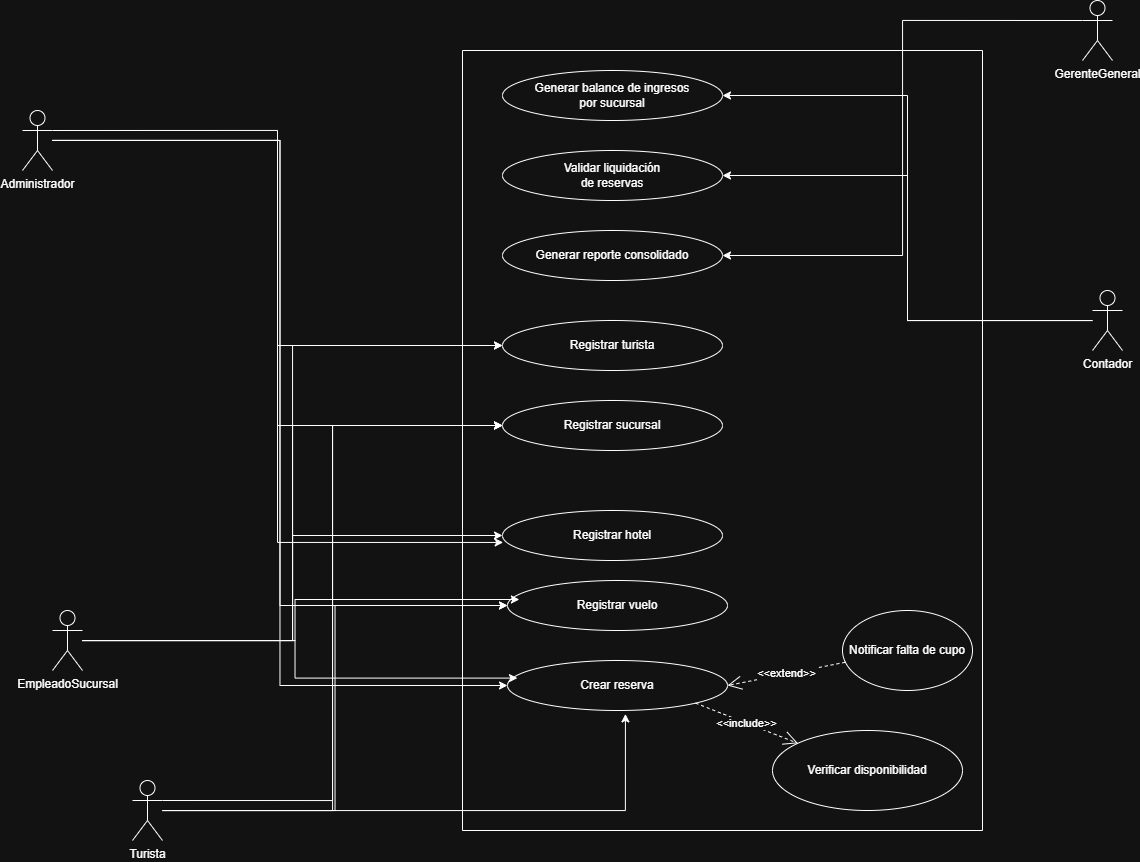

The diagram above was exported from draw.io. Its source (the exported page's mxGraphModel, read from the mxfile embedded in the PNG):
<mxGraphModel dx="1891" dy="747" grid="1" gridSize="10" guides="1" tooltips="1" connect="1" arrows="1" fold="1" page="1" pageScale="1" pageWidth="827" pageHeight="1169" math="0" shadow="0">
  <root>
    <mxCell id="0" />
    <mxCell id="1" parent="0" />
    <mxCell id="zmNqUi9GC79g6UajiTpi-1" parent="1" style="swimlane;startSize=0;" value="" vertex="1">
      <mxGeometry height="780" width="520" x="130" y="60" as="geometry">
        <mxRectangle height="40" width="50" x="310" y="230" as="alternateBounds" />
      </mxGeometry>
    </mxCell>
    <mxCell id="zmNqUi9GC79g6UajiTpi-7" parent="zmNqUi9GC79g6UajiTpi-1" style="ellipse;whiteSpace=wrap;html=1;" value="Generar balance de ingresos&lt;br&gt;por sucursal" vertex="1">
      <mxGeometry height="50" width="220" x="40" y="20" as="geometry" />
    </mxCell>
    <mxCell id="zmNqUi9GC79g6UajiTpi-8" parent="zmNqUi9GC79g6UajiTpi-1" style="ellipse;whiteSpace=wrap;html=1;" value="Validar liquidación&lt;br&gt;de reservas" vertex="1">
      <mxGeometry height="50" width="220" x="40" y="100" as="geometry" />
    </mxCell>
    <mxCell id="zmNqUi9GC79g6UajiTpi-9" parent="zmNqUi9GC79g6UajiTpi-1" style="ellipse;whiteSpace=wrap;html=1;" value="Generar reporte consolidado" vertex="1">
      <mxGeometry height="50" width="220" x="40" y="180" as="geometry" />
    </mxCell>
    <mxCell id="zmNqUi9GC79g6UajiTpi-10" parent="zmNqUi9GC79g6UajiTpi-1" style="ellipse;whiteSpace=wrap;html=1;" value="Registrar turista" vertex="1">
      <mxGeometry height="50" width="220" x="40" y="270" as="geometry" />
    </mxCell>
    <mxCell id="zmNqUi9GC79g6UajiTpi-11" parent="zmNqUi9GC79g6UajiTpi-1" style="ellipse;whiteSpace=wrap;html=1;" value="Registrar sucursal" vertex="1">
      <mxGeometry height="50" width="220" x="40" y="350" as="geometry" />
    </mxCell>
    <mxCell id="zmNqUi9GC79g6UajiTpi-12" parent="zmNqUi9GC79g6UajiTpi-1" style="ellipse;whiteSpace=wrap;html=1;" value="Registrar hotel" vertex="1">
      <mxGeometry height="50" width="220" x="40" y="460" as="geometry" />
    </mxCell>
    <mxCell id="zmNqUi9GC79g6UajiTpi-13" parent="zmNqUi9GC79g6UajiTpi-1" style="ellipse;whiteSpace=wrap;html=1;" value="Registrar vuelo" vertex="1">
      <mxGeometry height="50" width="220" x="45" y="530" as="geometry" />
    </mxCell>
    <mxCell id="zmNqUi9GC79g6UajiTpi-14" parent="zmNqUi9GC79g6UajiTpi-1" style="ellipse;whiteSpace=wrap;html=1;" value="Crear reserva" vertex="1">
      <mxGeometry height="50" width="220" x="45" y="610" as="geometry" />
    </mxCell>
    <mxCell id="zmNqUi9GC79g6UajiTpi-42" parent="zmNqUi9GC79g6UajiTpi-1" style="ellipse;whiteSpace=wrap;html=1;" value="Verificar disponibilidad" vertex="1">
      <mxGeometry height="80" width="190" x="310" y="680" as="geometry" />
    </mxCell>
    <mxCell id="zmNqUi9GC79g6UajiTpi-43" edge="1" parent="zmNqUi9GC79g6UajiTpi-1" source="zmNqUi9GC79g6UajiTpi-14" style="endArrow=open;endSize=12;dashed=1;html=1;rounded=0;exitX=1;exitY=1;exitDx=0;exitDy=0;" target="zmNqUi9GC79g6UajiTpi-42" value="&amp;lt;&amp;lt;include&amp;gt;&amp;gt;">
      <mxGeometry relative="1" width="160" as="geometry">
        <mxPoint x="130" y="720" as="sourcePoint" />
        <mxPoint x="290" y="720" as="targetPoint" />
      </mxGeometry>
    </mxCell>
    <mxCell id="zmNqUi9GC79g6UajiTpi-44" parent="zmNqUi9GC79g6UajiTpi-1" style="ellipse;whiteSpace=wrap;html=1;" value="Notificar falta de cupo" vertex="1">
      <mxGeometry height="80" width="130" x="380" y="560" as="geometry" />
    </mxCell>
    <mxCell id="zmNqUi9GC79g6UajiTpi-45" edge="1" parent="zmNqUi9GC79g6UajiTpi-1" source="zmNqUi9GC79g6UajiTpi-44" style="endArrow=open;endSize=12;dashed=1;html=1;rounded=0;entryX=1;entryY=0.5;entryDx=0;entryDy=0;" target="zmNqUi9GC79g6UajiTpi-14" value="&amp;lt;&amp;lt;extend&amp;gt;&amp;gt;">
      <mxGeometry relative="1" width="160" as="geometry">
        <mxPoint x="280" y="630" as="sourcePoint" />
        <mxPoint x="383" y="670" as="targetPoint" />
      </mxGeometry>
    </mxCell>
    <mxCell id="zmNqUi9GC79g6UajiTpi-18" edge="1" parent="1" source="zmNqUi9GC79g6UajiTpi-2" style="edgeStyle=orthogonalEdgeStyle;rounded=0;orthogonalLoop=1;jettySize=auto;html=1;exitX=1;exitY=0.3333333333333333;exitDx=0;exitDy=0;exitPerimeter=0;entryX=0;entryY=0.5;entryDx=0;entryDy=0;" target="zmNqUi9GC79g6UajiTpi-10">
      <mxGeometry relative="1" as="geometry" />
    </mxCell>
    <mxCell id="zmNqUi9GC79g6UajiTpi-22" edge="1" parent="1" source="zmNqUi9GC79g6UajiTpi-2" style="edgeStyle=orthogonalEdgeStyle;rounded=0;orthogonalLoop=1;jettySize=auto;html=1;entryX=0;entryY=0.5;entryDx=0;entryDy=0;" target="zmNqUi9GC79g6UajiTpi-11">
      <mxGeometry relative="1" as="geometry" />
    </mxCell>
    <mxCell id="zmNqUi9GC79g6UajiTpi-25" edge="1" parent="1" source="zmNqUi9GC79g6UajiTpi-2" style="edgeStyle=orthogonalEdgeStyle;rounded=0;orthogonalLoop=1;jettySize=auto;html=1;entryX=0;entryY=0.5;entryDx=0;entryDy=0;" target="zmNqUi9GC79g6UajiTpi-13">
      <mxGeometry relative="1" as="geometry" />
    </mxCell>
    <mxCell id="zmNqUi9GC79g6UajiTpi-26" edge="1" parent="1" source="zmNqUi9GC79g6UajiTpi-2" style="edgeStyle=orthogonalEdgeStyle;rounded=0;orthogonalLoop=1;jettySize=auto;html=1;entryX=0;entryY=0.5;entryDx=0;entryDy=0;" target="zmNqUi9GC79g6UajiTpi-14">
      <mxGeometry relative="1" as="geometry" />
    </mxCell>
    <mxCell id="zmNqUi9GC79g6UajiTpi-2" parent="1" style="shape=umlActor;verticalLabelPosition=bottom;verticalAlign=top;html=1;outlineConnect=0;" value="Administrador" vertex="1">
      <mxGeometry height="60" width="30" x="-310" y="120" as="geometry" />
    </mxCell>
    <mxCell id="zmNqUi9GC79g6UajiTpi-19" edge="1" parent="1" source="zmNqUi9GC79g6UajiTpi-3" style="edgeStyle=orthogonalEdgeStyle;rounded=0;orthogonalLoop=1;jettySize=auto;html=1;entryX=0;entryY=0.5;entryDx=0;entryDy=0;" target="zmNqUi9GC79g6UajiTpi-10">
      <mxGeometry relative="1" as="geometry" />
    </mxCell>
    <mxCell id="zmNqUi9GC79g6UajiTpi-35" edge="1" parent="1" source="zmNqUi9GC79g6UajiTpi-3" style="edgeStyle=orthogonalEdgeStyle;rounded=0;orthogonalLoop=1;jettySize=auto;html=1;entryX=0;entryY=0.5;entryDx=0;entryDy=0;" target="zmNqUi9GC79g6UajiTpi-11">
      <mxGeometry relative="1" as="geometry" />
    </mxCell>
    <mxCell id="zmNqUi9GC79g6UajiTpi-36" edge="1" parent="1" source="zmNqUi9GC79g6UajiTpi-3" style="edgeStyle=orthogonalEdgeStyle;rounded=0;orthogonalLoop=1;jettySize=auto;html=1;entryX=0;entryY=0.5;entryDx=0;entryDy=0;" target="zmNqUi9GC79g6UajiTpi-12">
      <mxGeometry relative="1" as="geometry" />
    </mxCell>
    <mxCell id="zmNqUi9GC79g6UajiTpi-3" parent="1" style="shape=umlActor;verticalLabelPosition=bottom;verticalAlign=top;html=1;outlineConnect=0;" value="EmpleadoSucursal" vertex="1">
      <mxGeometry height="60" width="30" x="-280" y="620" as="geometry" />
    </mxCell>
    <mxCell id="zmNqUi9GC79g6UajiTpi-39" edge="1" parent="1" source="zmNqUi9GC79g6UajiTpi-4" style="edgeStyle=orthogonalEdgeStyle;rounded=0;orthogonalLoop=1;jettySize=auto;html=1;entryX=0;entryY=0.5;entryDx=0;entryDy=0;" target="zmNqUi9GC79g6UajiTpi-11">
      <mxGeometry relative="1" as="geometry" />
    </mxCell>
    <mxCell id="zmNqUi9GC79g6UajiTpi-41" edge="1" parent="1" source="zmNqUi9GC79g6UajiTpi-4" style="edgeStyle=orthogonalEdgeStyle;rounded=0;orthogonalLoop=1;jettySize=auto;html=1;entryX=0;entryY=0.5;entryDx=0;entryDy=0;" target="zmNqUi9GC79g6UajiTpi-13">
      <mxGeometry relative="1" as="geometry" />
    </mxCell>
    <mxCell id="zmNqUi9GC79g6UajiTpi-4" parent="1" style="shape=umlActor;verticalLabelPosition=bottom;verticalAlign=top;html=1;outlineConnect=0;" value="Turista" vertex="1">
      <mxGeometry height="60" width="30" x="-200" y="790" as="geometry" />
    </mxCell>
    <mxCell id="zmNqUi9GC79g6UajiTpi-17" edge="1" parent="1" source="zmNqUi9GC79g6UajiTpi-5" style="edgeStyle=orthogonalEdgeStyle;rounded=0;orthogonalLoop=1;jettySize=auto;html=1;exitX=0;exitY=0.3333333333333333;exitDx=0;exitDy=0;exitPerimeter=0;entryX=1;entryY=0.5;entryDx=0;entryDy=0;" target="zmNqUi9GC79g6UajiTpi-9">
      <mxGeometry relative="1" as="geometry" />
    </mxCell>
    <mxCell id="zmNqUi9GC79g6UajiTpi-5" parent="1" style="shape=umlActor;verticalLabelPosition=bottom;verticalAlign=top;html=1;outlineConnect=0;" value="GerenteGeneral" vertex="1">
      <mxGeometry height="60" width="30" x="750" y="10" as="geometry" />
    </mxCell>
    <mxCell id="zmNqUi9GC79g6UajiTpi-15" edge="1" parent="1" source="zmNqUi9GC79g6UajiTpi-6" style="edgeStyle=orthogonalEdgeStyle;rounded=0;orthogonalLoop=1;jettySize=auto;html=1;entryX=1;entryY=0.5;entryDx=0;entryDy=0;" target="zmNqUi9GC79g6UajiTpi-7">
      <mxGeometry relative="1" as="geometry" />
    </mxCell>
    <mxCell id="zmNqUi9GC79g6UajiTpi-16" edge="1" parent="1" source="zmNqUi9GC79g6UajiTpi-6" style="edgeStyle=orthogonalEdgeStyle;rounded=0;orthogonalLoop=1;jettySize=auto;html=1;entryX=1;entryY=0.5;entryDx=0;entryDy=0;" target="zmNqUi9GC79g6UajiTpi-8">
      <mxGeometry relative="1" as="geometry" />
    </mxCell>
    <mxCell id="zmNqUi9GC79g6UajiTpi-6" parent="1" style="shape=umlActor;verticalLabelPosition=bottom;verticalAlign=top;html=1;outlineConnect=0;" value="Contador" vertex="1">
      <mxGeometry height="60" width="30" x="760" y="300" as="geometry" />
    </mxCell>
    <mxCell id="zmNqUi9GC79g6UajiTpi-21" edge="1" parent="1" source="zmNqUi9GC79g6UajiTpi-4" style="edgeStyle=orthogonalEdgeStyle;rounded=0;orthogonalLoop=1;jettySize=auto;html=1;exitX=1;exitY=0.3333333333333333;exitDx=0;exitDy=0;exitPerimeter=0;entryX=0;entryY=0.5;entryDx=0;entryDy=0;" target="zmNqUi9GC79g6UajiTpi-11">
      <mxGeometry relative="1" as="geometry" />
    </mxCell>
    <mxCell id="zmNqUi9GC79g6UajiTpi-24" edge="1" parent="1" source="zmNqUi9GC79g6UajiTpi-2" style="edgeStyle=orthogonalEdgeStyle;rounded=0;orthogonalLoop=1;jettySize=auto;html=1;entryX=0.003;entryY=0.639;entryDx=0;entryDy=0;entryPerimeter=0;" target="zmNqUi9GC79g6UajiTpi-12">
      <mxGeometry relative="1" as="geometry" />
    </mxCell>
    <mxCell id="zmNqUi9GC79g6UajiTpi-37" edge="1" parent="1" source="zmNqUi9GC79g6UajiTpi-3" style="edgeStyle=orthogonalEdgeStyle;rounded=0;orthogonalLoop=1;jettySize=auto;html=1;entryX=0.054;entryY=0.38;entryDx=0;entryDy=0;entryPerimeter=0;" target="zmNqUi9GC79g6UajiTpi-13">
      <mxGeometry relative="1" as="geometry" />
    </mxCell>
    <mxCell id="zmNqUi9GC79g6UajiTpi-38" edge="1" parent="1" source="zmNqUi9GC79g6UajiTpi-3" style="edgeStyle=orthogonalEdgeStyle;rounded=0;orthogonalLoop=1;jettySize=auto;html=1;entryX=0.045;entryY=0.352;entryDx=0;entryDy=0;entryPerimeter=0;" target="zmNqUi9GC79g6UajiTpi-14">
      <mxGeometry relative="1" as="geometry" />
    </mxCell>
    <mxCell id="zmNqUi9GC79g6UajiTpi-40" edge="1" parent="1" source="zmNqUi9GC79g6UajiTpi-4" style="edgeStyle=orthogonalEdgeStyle;rounded=0;orthogonalLoop=1;jettySize=auto;html=1;entryX=0.536;entryY=1.068;entryDx=0;entryDy=0;entryPerimeter=0;" target="zmNqUi9GC79g6UajiTpi-14">
      <mxGeometry relative="1" as="geometry" />
    </mxCell>
  </root>
</mxGraphModel>